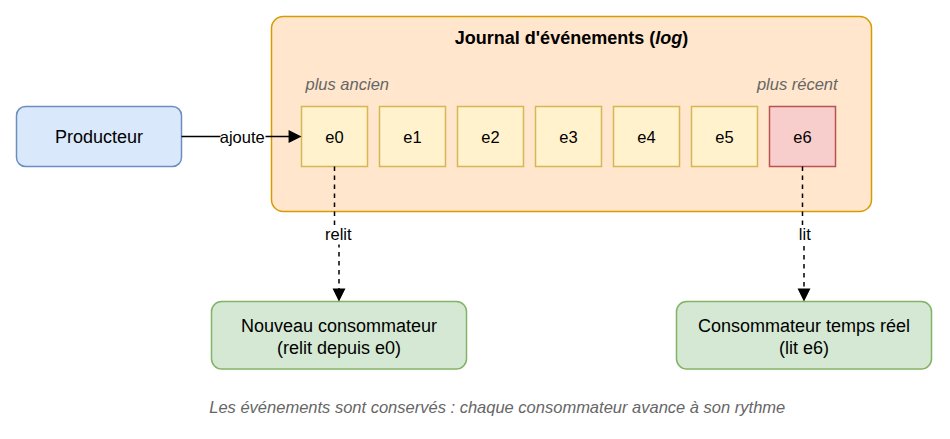

The diagram above was exported from draw.io. Its source (the exported page's mxGraphModel, read from the mxfile embedded in the PNG):
<mxGraphModel grid="1" gridSize="10" page="0" math="0" shadow="0">
  <root>
    <mxCell id="0" />
    <mxCell id="1" parent="0" />
    <mxCell id="n1" value="Producteur" style="rounded=1;whiteSpace=wrap;html=1;fontSize=12;fillColor=#dae8fc;strokeColor=#6c8ebf;" vertex="1" parent="1">
      <mxGeometry x="0" y="60" width="110" height="40" as="geometry" />
    </mxCell>
    <mxCell id="n2" value="Journal d'événements (&lt;i&gt;log&lt;/i&gt;)" style="rounded=1;arcSize=6;whiteSpace=wrap;html=1;fontSize=12;fillColor=#ffe6cc;strokeColor=#d79b00;verticalAlign=top;fontStyle=1;" vertex="1" parent="1">
      <mxGeometry x="170" y="0" width="400" height="130" as="geometry" />
    </mxCell>
    <mxCell id="n3" value="plus ancien" style="text;html=1;align=center;verticalAlign=middle;fontSize=11;fontStyle=2;fontColor=#666666;" vertex="1" parent="1">
      <mxGeometry x="180" y="35" width="80" height="20" as="geometry" />
    </mxCell>
    <mxCell id="n4" value="plus récent" style="text;html=1;align=center;verticalAlign=middle;fontSize=11;fontStyle=2;fontColor=#666666;" vertex="1" parent="1">
      <mxGeometry x="480" y="35" width="80" height="20" as="geometry" />
    </mxCell>
    <mxCell id="n5" value="e0" style="whiteSpace=wrap;html=1;fontSize=12;fillColor=#fff2cc;strokeColor=#d6b656;fontSize=11;" vertex="1" parent="1">
      <mxGeometry x="190" y="60" width="44" height="40" as="geometry" />
    </mxCell>
    <mxCell id="n6" value="e1" style="whiteSpace=wrap;html=1;fontSize=12;fillColor=#fff2cc;strokeColor=#d6b656;fontSize=11;" vertex="1" parent="1">
      <mxGeometry x="242" y="60" width="44" height="40" as="geometry" />
    </mxCell>
    <mxCell id="n7" value="e2" style="whiteSpace=wrap;html=1;fontSize=12;fillColor=#fff2cc;strokeColor=#d6b656;fontSize=11;" vertex="1" parent="1">
      <mxGeometry x="294" y="60" width="44" height="40" as="geometry" />
    </mxCell>
    <mxCell id="n8" value="e3" style="whiteSpace=wrap;html=1;fontSize=12;fillColor=#fff2cc;strokeColor=#d6b656;fontSize=11;" vertex="1" parent="1">
      <mxGeometry x="346" y="60" width="44" height="40" as="geometry" />
    </mxCell>
    <mxCell id="n9" value="e4" style="whiteSpace=wrap;html=1;fontSize=12;fillColor=#fff2cc;strokeColor=#d6b656;fontSize=11;" vertex="1" parent="1">
      <mxGeometry x="398" y="60" width="44" height="40" as="geometry" />
    </mxCell>
    <mxCell id="n10" value="e5" style="whiteSpace=wrap;html=1;fontSize=12;fillColor=#fff2cc;strokeColor=#d6b656;fontSize=11;" vertex="1" parent="1">
      <mxGeometry x="450" y="60" width="44" height="40" as="geometry" />
    </mxCell>
    <mxCell id="n11" value="e6" style="whiteSpace=wrap;html=1;fontSize=12;fillColor=#f8cecc;strokeColor=#b85450;fontSize=11;" vertex="1" parent="1">
      <mxGeometry x="502" y="60" width="44" height="40" as="geometry" />
    </mxCell>
    <mxCell id="e12" value="ajoute" style="edgeStyle=orthogonalEdgeStyle;rounded=0;html=1;endArrow=block;endFill=1;fontSize=11;labelBackgroundColor=#ffffff;exitX=1;exitY=0.5;entryX=0;entryY=0.5;" edge="1" parent="1" source="n1" target="n5">
      <mxGeometry relative="1" as="geometry" />
    </mxCell>
    <mxCell id="n13" value="Nouveau consommateur&lt;br&gt;(relit depuis e0)" style="rounded=1;whiteSpace=wrap;html=1;fontSize=12;fillColor=#d5e8d4;strokeColor=#82b366;" vertex="1" parent="1">
      <mxGeometry x="130" y="190" width="170" height="45" as="geometry" />
    </mxCell>
    <mxCell id="n14" value="Consommateur temps réel&lt;br&gt;(lit e6)" style="rounded=1;whiteSpace=wrap;html=1;fontSize=12;fillColor=#d5e8d4;strokeColor=#82b366;" vertex="1" parent="1">
      <mxGeometry x="440" y="190" width="170" height="45" as="geometry" />
    </mxCell>
    <mxCell id="e15" value="relit" style="edgeStyle=orthogonalEdgeStyle;rounded=0;html=1;endArrow=block;endFill=1;fontSize=11;labelBackgroundColor=#ffffff;dashed=1;exitX=0.5;exitY=1;entryX=0.5;entryY=0;" edge="1" parent="1" source="n5" target="n13">
      <mxGeometry relative="1" as="geometry" />
    </mxCell>
    <mxCell id="e16" value="lit" style="edgeStyle=orthogonalEdgeStyle;rounded=0;html=1;endArrow=block;endFill=1;fontSize=11;labelBackgroundColor=#ffffff;dashed=1;exitX=0.5;exitY=1;entryX=0.5;entryY=0;" edge="1" parent="1" source="n11" target="n14">
      <mxGeometry relative="1" as="geometry" />
    </mxCell>
    <mxCell id="n17" value="Les événements sont conservés : chaque consommateur avance à son rythme" style="text;html=1;align=center;verticalAlign=middle;fontSize=11;fontStyle=2;fontColor=#666666;" vertex="1" parent="1">
      <mxGeometry x="90" y="250" width="460" height="20" as="geometry" />
    </mxCell>
  </root>
</mxGraphModel>